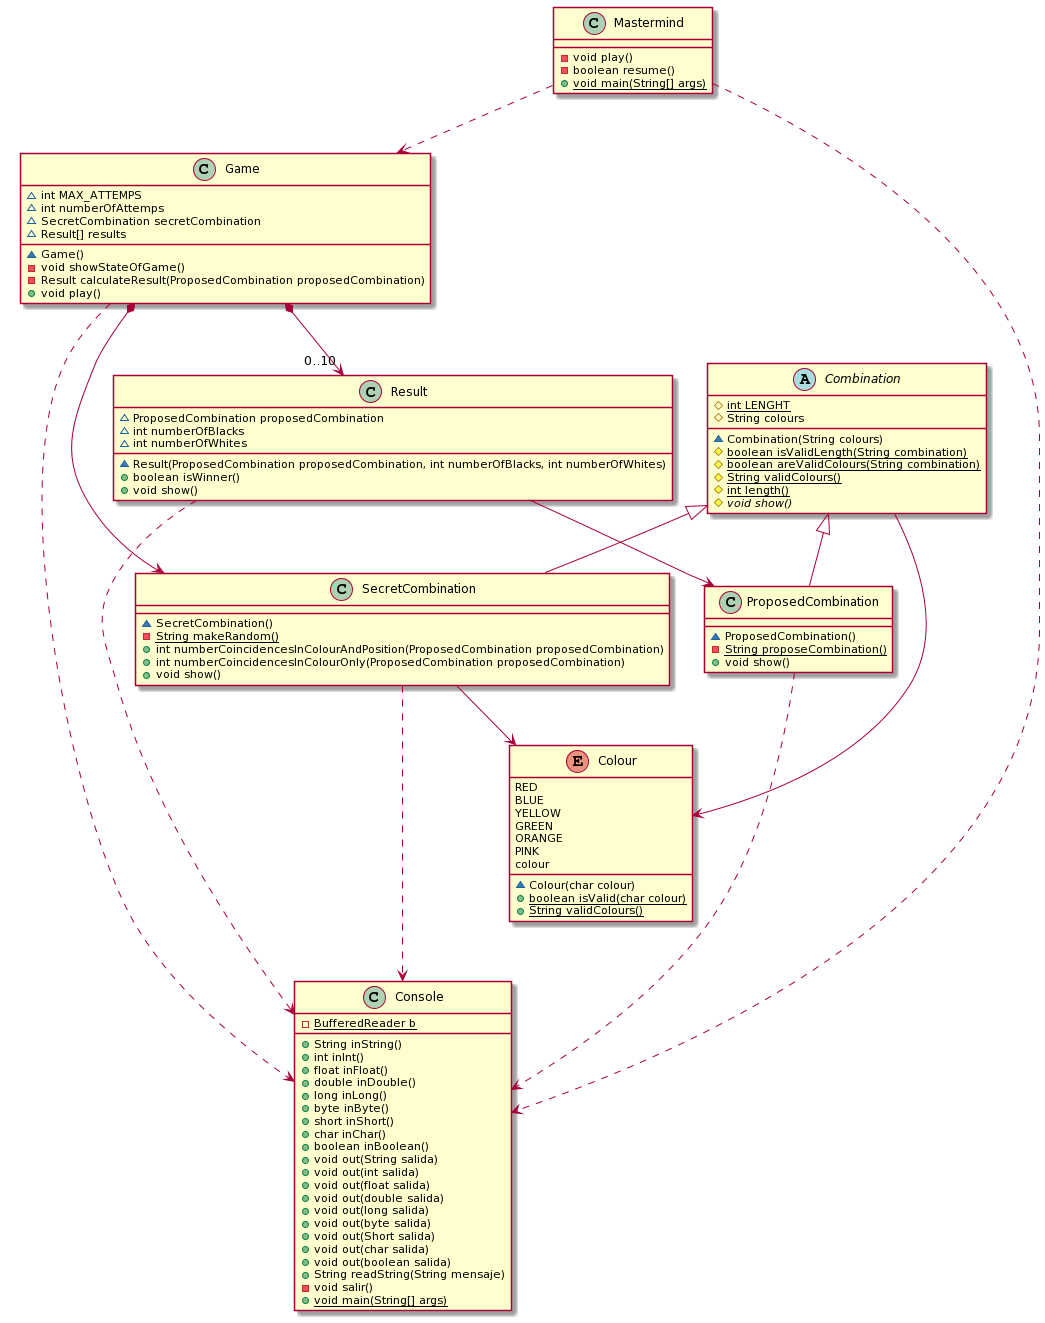

The diagram above was rendered by PlantUML. Its source (embedded in the PNG):
@startuml
class Mastermind {
	-void play()
	-boolean resume()
	+{static}void main(String[] args)
}

class Game {
	~int MAX_ATTEMPS
	~int numberOfAttemps
	~SecretCombination secretCombination
	~Result[] results
	~Game()
	-void showStateOfGame()
	-Result calculateResult(ProposedCombination proposedCombination)
	+void play()
}

class SecretCombination {
	~SecretCombination()
	-{static}String makeRandom()
	+int numberCoincidencesInColourAndPosition(ProposedCombination proposedCombination)
	+int numberCoincidencesInColourOnly(ProposedCombination proposedCombination)
	+void show()
}

class Result {
	~ProposedCombination proposedCombination
	~int numberOfBlacks
	~int numberOfWhites
	~Result(ProposedCombination proposedCombination, int numberOfBlacks, int numberOfWhites)
	+boolean isWinner()
	+void show()
}

class Console {
	-{static}BufferedReader b
	+String inString()
	+int inInt()
	+float inFloat()
	+double inDouble()
	+long inLong()
	+byte inByte()
	+short inShort()
	+char inChar()
	+boolean inBoolean()
	+void out(String salida)
	+void out(int salida)
	+void out(float salida)
	+void out(double salida)
	+void out(long salida)
	+void out(byte salida)
	+void out(Short salida)
	+void out(char salida)
	+void out(boolean salida)
	+String readString(String mensaje)
	-void salir()
	+{static}void main(String[] args)
}

class ProposedCombination {
	~ProposedCombination()
	-{static}String proposeCombination()
	+void show()
}

abstract class Combination {
	#{static}int LENGHT
	#String colours
	~Combination(String colours)
	#{static}boolean isValidLength(String combination)
	#{static}boolean areValidColours(String combination)
	#{static}String validColours()
	#{static}int length()
	#{abstract}void show()
}

enum Colour {
	RED
	BLUE
	YELLOW
	GREEN
	ORANGE
	PINK
	colour
	~Colour(char colour)
	+{static}boolean isValid(char colour)
	+{static}String validColours()
}

Mastermind -down.> Game
Game *-down-> SecretCombination
Game *-down-> "0..10" Result
Result -down-> ProposedCombination
Combination <|-down- SecretCombination
Combination <|-down- ProposedCombination
Combination -down-> Colour
SecretCombination -down-> Colour
Game ..> Console
Mastermind ..> Console
ProposedCombination .down.> Console
SecretCombination .down..> Console
Result .down.> Console
Result -[hidden]right-> Combination
SecretCombination -[hidden]right-> ProposedCombination
@enduml